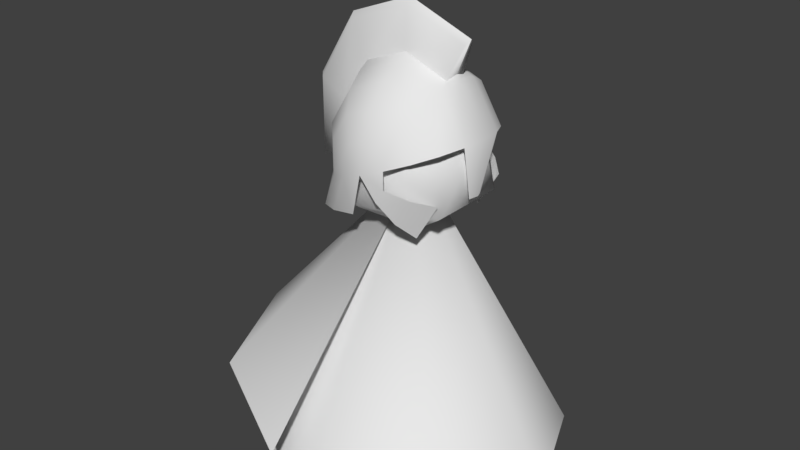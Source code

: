 # Source: Prefect.blend  (saved by Blender 2.79.0; exported with 4.5.12 LTS)
import bpy
from mathutils import Matrix  # noqa: F401  (used for matrix-valued properties, if any)

bpy.ops.wm.read_factory_settings(use_empty=True)
scene = bpy.context.scene
scene.name = 'Scene'

# ---- collections
col_collection_1 = bpy.data.collections.new('Collection 1'); scene.collection.children.link(col_collection_1)

# ---- materials (node trees are filled in below, after node groups)
mat_body = bpy.data.materials.new('body')
mat_body.alpha_threshold = 0.0
mat_body.use_transparent_shadow = False
mat_body.roughness = 0.5
mat_head = bpy.data.materials.new('head')
mat_head.alpha_threshold = 0.0
mat_head.use_transparent_shadow = False
mat_head.roughness = 0.5
mat_cape = bpy.data.materials.new('Cape')
mat_cape.alpha_threshold = 0.0
mat_cape.use_transparent_shadow = False
mat_cape.roughness = 0.5
mat_helmet = bpy.data.materials.new('Helmet')
mat_helmet.alpha_threshold = 0.0
mat_helmet.use_transparent_shadow = False
mat_helmet.roughness = 0.5
mat_helmettuft = bpy.data.materials.new('HelmetTuft')
mat_helmettuft.alpha_threshold = 0.0
mat_helmettuft.use_transparent_shadow = False
mat_helmettuft.roughness = 0.5

# ---- material node trees

# ---- world
world_world = bpy.data.worlds.new('World'); scene.world = world_world
world_world.color = (0.05088, 0.05088, 0.05088)
world_world.use_sun_shadow = False
world_world.sun_shadow_jitter_overblur = 0.0
world_world.cycles.sampling_method = 'MANUAL'

# ---- meshes
me_cone = bpy.data.meshes.new('Cone')
me_cone.from_pydata([(0.0, 1.0, 0.0), (0.7071, 0.7071, 0.0), (1.0, -4.371e-08, 0.0), (0.0, 0.0, 1.908), (0.7071, -0.7071, 0.0), (-8.742e-08, -1.0, 0.0), (-0.7071, -0.7071, 0.0), (-1.0, 1.192e-08, 0.0), (-0.7071, 0.7071, 0.0), (0.01644, -0.006276, 1.46), (0.3766, -0.2679, 1.735), (-0.1211, -0.4297, 1.735), (-0.4287, -0.006276, 1.735), (-0.1211, 0.4171, 1.735), (0.3766, 0.2554, 1.735), (0.154, -0.4297, 2.18), (-0.3437, -0.2679, 2.18), (-0.3437, 0.2554, 2.18), (0.154, 0.4171, 2.18), (0.4616, -0.006276, 2.18), (0.01644, -0.006276, 2.315), (-0.3113, 1.0, 0.2057), (0.001489, 5.133e-08, 1.868), (-0.3113, -1.0, 0.2057), (-0.9825, -0.7071, 0.4281), (-1.261, 3.92e-08, 0.5202), (-0.9825, 0.7071, 0.4281), (-0.003812, 0.1446, 2.547), (-0.003812, 0.3902, 2.329), (0.08827, -0.4742, 2.127), (0.1713, -0.4045, 2.262), (0.2373, -0.2958, 2.369), (0.2796, -0.1589, 2.438), (0.2942, -0.007149, 2.462), (0.2796, 0.1446, 2.438), (0.2373, 0.2815, 2.369), (0.1713, 0.3902, 2.262), (0.08827, 0.4599, 2.127), (0.1452, -0.4742, 2.034), (0.2796, -0.4045, 2.086), (0.3862, -0.2958, 2.127), (0.4547, -0.1589, 2.153), (0.4783, -0.007149, 2.162), (0.4547, 0.1446, 2.153), (0.3862, 0.2815, 2.127), (0.2796, 0.3902, 2.086), (0.1452, 0.4599, 2.034), (0.1452, -0.4742, 1.92), (0.2796, -0.4045, 1.868), (0.3862, -0.2958, 1.827), (0.3862, 0.2815, 1.827), (0.2796, 0.3902, 1.868), (0.1452, 0.4599, 1.92), (0.08827, -0.4742, 1.827), (0.1713, -0.4045, 1.692), (0.2373, -0.2958, 1.585), (0.2373, 0.2815, 1.585), (0.1713, 0.3902, 1.692), (0.08827, 0.4599, 1.827), (-0.003812, -0.4983, 1.977), (-0.08107, -0.4742, 1.705), (-0.2963, -0.4045, 1.638), (-0.4671, -0.2958, 1.584), (-0.5767, -0.1589, 1.549), (-0.6145, -0.007149, 1.537), (-0.5767, 0.1446, 1.549), (-0.4671, 0.2815, 1.584), (-0.2963, 0.3902, 1.638), (-0.08107, 0.4599, 1.705), (-0.1528, -0.4742, 1.92), (-0.2872, -0.4045, 1.868), (-0.3939, -0.2958, 1.827), (-0.4623, -0.1589, 1.801), (-0.4859, -0.007149, 1.792), (-0.4623, 0.1446, 1.801), (-0.3939, 0.2815, 1.827), (-0.2872, 0.3902, 1.868), (-0.1528, 0.4599, 1.92), (-0.1528, -0.4742, 2.034), (-0.2872, -0.4045, 2.086), (-0.3939, -0.2958, 2.127), (-0.4623, -0.1589, 2.153), (0.3496, 0.02999, 2.673), (-0.4623, 0.1446, 2.153), (-0.3939, 0.2815, 2.127), (-0.2872, 0.3902, 2.086), (-0.1528, 0.4599, 2.034), (-0.09589, -0.4742, 2.127), (-0.179, -0.4045, 2.262), (-0.2449, -0.2958, 2.369), (-0.2872, -0.1589, 2.438), (0.3702, -0.007149, 2.707), (-0.2872, 0.1446, 2.438), (-0.2449, 0.2815, 2.369), (-0.179, 0.3902, 2.262), (-0.09589, 0.4599, 2.127), (-0.003812, -0.4742, 2.162), (-0.003812, -0.4045, 2.329), (-0.003812, -0.2958, 2.462), (-0.003812, -0.1589, 2.547), (0.3496, -0.04429, 2.673), (-0.003812, 0.2815, 2.462), (-0.003812, 0.4599, 2.162), (-0.003812, 0.484, 1.977), (0.4211, -0.0551, 1.798), (0.4447, -0.003796, 1.807), (0.4211, 0.04751, 1.798), (0.2657, -0.083, 2.469), (0.2803, -0.007149, 2.493), (0.2657, 0.0687, 2.469), (-0.01772, 0.0687, 2.578), (-0.4763, -0.083, 1.831), (-0.4999, -0.007149, 1.822), (-0.4763, 0.0687, 1.831), (-0.4763, -0.083, 2.184), (-0.4763, 0.0687, 2.184), (-0.3011, -0.083, 2.469), (-0.3011, 0.0687, 2.469), (-0.01772, -0.083, 2.578), (-0.05023, 0.02999, 2.827), (-0.6972, -0.04429, 1.774), (-0.7305, -0.007149, 1.761), (-0.6972, 0.02999, 1.774), (-0.6972, -0.04429, 2.271), (-0.7305, -0.007149, 2.284), (-0.6972, 0.02999, 2.271), (-0.4501, -0.04429, 2.673), (-0.4706, -0.007149, 2.707), (-0.4501, 0.02999, 2.673), (-0.05023, -0.04429, 2.827), (-0.05023, -0.007149, 2.868), (0.2657, -0.083, 2.469), (0.2803, -0.007149, 2.493), (0.2657, 0.0687, 2.469), (-0.01772, 0.0687, 2.578), (-0.4763, -0.083, 1.831), (-0.4999, -0.007149, 1.822), (-0.4763, 0.0687, 1.831), (-0.4763, -0.083, 2.184), (-0.4763, 0.0687, 2.184), (-0.3011, 0.0687, 2.469), (-0.3011, -0.083, 2.469), (-0.01772, -0.083, 2.578), (0.3702, -0.007149, 2.707), (0.2803, -0.007149, 2.493), (-0.4999, -0.007149, 1.822), (-0.7305, -0.007149, 1.761), (-0.7305, -0.007149, 2.284), (-0.4706, -0.007149, 2.707), (-0.05023, -0.007149, 2.868)], [], [(0, 3, 1), (1, 3, 2), (2, 3, 4), (4, 3, 5), (5, 3, 6), (6, 3, 7), (7, 3, 8), (8, 3, 0), (9, 10, 11), (10, 9, 14), (9, 11, 12), (9, 12, 13), (9, 13, 14), (10, 14, 19), (11, 10, 15), (12, 11, 16), (13, 12, 17), (14, 13, 18), (10, 19, 15), (11, 15, 16), (12, 16, 17), (13, 17, 18), (14, 18, 19), (15, 19, 20), (16, 15, 20), (17, 16, 20), (18, 17, 20), (19, 18, 20), (23, 22, 24), (24, 22, 25), (25, 22, 26), (26, 22, 21), (96, 59, 29), (28, 101, 35, 36), (83, 74, 137, 139), (97, 96, 29, 30), (102, 28, 36, 37), (34, 27, 134, 133), (98, 97, 30, 31), (103, 102, 37), (101, 27, 34, 35), (99, 98, 31, 32), (29, 59, 38), (36, 35, 44, 45), (33, 32, 41, 42), (30, 29, 38, 39), (37, 36, 45, 46), (34, 33, 42, 43), (31, 30, 39, 40), (103, 37, 46), (35, 34, 43, 44), (32, 31, 40, 41), (38, 59, 47), (103, 46, 52), (103, 52, 58), (47, 59, 53), (51, 50, 56, 57), (48, 47, 53, 54), (52, 51, 57, 58), (49, 48, 54, 55), (64, 63, 72, 73), (61, 60, 69, 70), (68, 67, 76, 77), (65, 64, 73, 74), (62, 61, 70, 71), (103, 68, 77), (66, 65, 74, 75), (63, 62, 71, 72), (60, 59, 69), (67, 66, 75, 76), (69, 59, 78), (76, 75, 84, 85), (74, 73, 136, 137), (70, 69, 78, 79), (77, 76, 85, 86), (81, 90, 141, 138), (71, 70, 79, 80), (103, 77, 86), (75, 74, 83, 84), (72, 71, 80, 81), (84, 83, 92, 93), (81, 80, 89, 90), (78, 59, 87), (85, 84, 93, 94), (33, 34, 133, 132), (79, 78, 87, 88), (86, 85, 94, 95), (73, 72, 135, 136), (80, 79, 88, 89), (103, 86, 95), (89, 88, 97, 98), (103, 95, 102), (93, 92, 27, 101), (90, 89, 98, 99), (87, 59, 96), (94, 93, 101, 28), (92, 83, 139, 140), (88, 87, 96, 97), (95, 94, 28, 102), (90, 99, 142, 141), (43, 42, 105, 106), (42, 41, 104, 105), (116, 118, 129, 126), (115, 113, 122, 125), (109, 110, 119, 82), (117, 115, 125, 128), (111, 114, 123, 120), (144, 109, 82, 143), (113, 145, 146, 122), (110, 117, 128, 119), (27, 92, 140, 134), (99, 32, 131, 142), (72, 81, 138, 135), (32, 33, 132, 131), (149, 129, 100, 91), (119, 130, 143, 82), (121, 120, 123, 147), (122, 146, 124, 125), (147, 123, 126, 148), (125, 124, 127, 128), (148, 126, 129, 149), (128, 127, 130, 119), (114, 116, 126, 123), (118, 107, 100, 129), (112, 111, 120, 121), (107, 108, 91, 100)])
me_cone.polygons.foreach_set('use_smooth', [True] * 126)
me_cone.polygons.foreach_set('material_index', [0, 0, 0, 0, 0, 0, 0, 0, 1, 1, 1, 1, 1, 1, 1, 1, 1, 1, 1, 1, 1, 1, 1, 1, 1, 1, 1, 1, 2, 2, 2, 2, 3, 3, 3, 3, 3, 3, 3, 3, 3, 3, 3, 3, 3, 3, 3, 3, 3, 3, 3, 3, 3, 3, 3, 3, 3, 3, 3, 3, 3, 3, 3, 3, 3, 3, 3, 3, 3, 3, 3, 3, 3, 3, 3, 3, 3, 3, 3, 3, 3, 3, 3, 3, 3, 3, 3, 3, 3, 3, 3, 3, 3, 3, 3, 3, 3, 3, 3, 3, 3, 3, 4, 4, 4, 4, 4, 4, 4, 4, 3, 3, 3, 3, 4, 4, 4, 4, 4, 4, 4, 4, 4, 4, 4, 4])
me_cone.materials.append(mat_body)
me_cone.materials.append(mat_head)
me_cone.materials.append(mat_cape)
me_cone.materials.append(mat_helmet)
me_cone.materials.append(mat_helmettuft)
me_cone.use_remesh_preserve_volume = False
me_cone.use_remesh_preserve_attributes = False
me_cone.use_mirror_vertex_groups = False
me_cone.update()

# ---- objects
ob_prefect = bpy.data.objects.new('Prefect', me_cone)

# ---- transforms, parenting, visibility, modifiers, constraints
ob_prefect.location = (0.0, 0.0, 0.0)
ob_prefect.scale = (0.5, 0.5, 0.5)
ob_prefect.lineart.crease_threshold = 0.0

# ---- collection membership
col_collection_1.objects.link(ob_prefect)

# ---- scene / render settings (as saved in the file)
scene.frame_start = 1; scene.frame_end = 250; scene.frame_set(1)
scene.render.engine = 'BLENDER_EEVEE_NEXT'
scene.render.resolution_percentage = 50
scene.render.dither_intensity = 0.0
scene.cycles.use_denoising = False
scene.cycles.samples = 128
scene.cycles.sampling_pattern = 'TABULATED_SOBOL'
scene.cycles.light_sampling_threshold = 0.0
scene.cycles.use_adaptive_sampling = False
scene.cycles.use_light_tree = False
scene.cycles.blur_glossy = 0.0
scene.cycles.sample_clamp_indirect = 0.0
scene.view_settings.view_transform = 'Standard'
bpy.context.view_layer.update()

# ---- added for rendering (the .blend has no active camera and no usable light): camera, sun
cam_auto = bpy.data.cameras.new('AutoCamera')
cam_auto.lens = 50.0
cam_auto.sensor_width = 36.0
cam_auto.clip_end = 1000.0
ob_auto_camera = bpy.data.objects.new('AutoCamera', cam_auto)
scene.collection.objects.link(ob_auto_camera)
ob_auto_camera.location = (1.86101, -2.31137, 2.25793)
ob_auto_camera.rotation_euler = (1.09748, -7.21219e-08, 0.694738)
scene.camera = ob_auto_camera
light_auto_sun = bpy.data.lights.new('AutoSun', 'SUN')
light_auto_sun.energy = 3.0
light_auto_sun.angle = 0.0523599
ob_auto_sun = bpy.data.objects.new('AutoSun', light_auto_sun)
scene.collection.objects.link(ob_auto_sun)
ob_auto_sun.rotation_euler = (0.872665, 0.174533, 0.523599)
bpy.context.view_layer.update()
